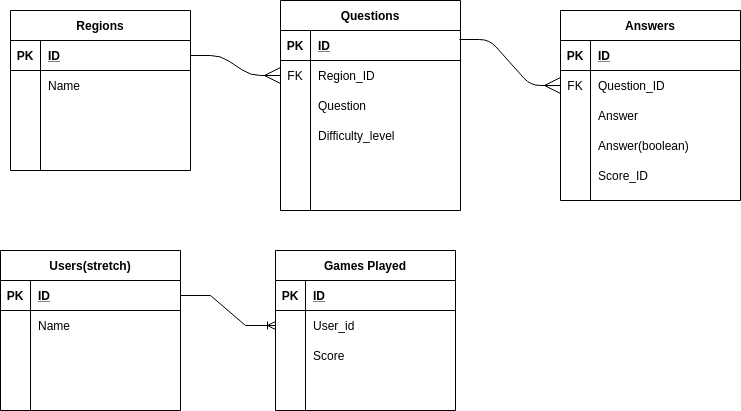

The diagram above was exported from draw.io. Its source (the exported page's mxGraphModel, read from the mxfile embedded in the PNG):
<mxGraphModel dx="1422" dy="1781" grid="1" gridSize="10" guides="1" tooltips="1" connect="1" arrows="1" fold="1" page="1" pageScale="1" pageWidth="850" pageHeight="1100" math="0" shadow="0">
  <root>
    <mxCell id="0" />
    <mxCell id="1" parent="0" />
    <mxCell id="0Lb3vFEPS6tOu37t0mFV-1" value="Regions" style="shape=table;startSize=30;container=1;collapsible=1;childLayout=tableLayout;fixedRows=1;rowLines=0;fontStyle=1;align=center;resizeLast=1;hachureGap=4;pointerEvents=0;" parent="1" vertex="1">
      <mxGeometry x="70" y="40" width="180" height="160" as="geometry" />
    </mxCell>
    <mxCell id="0Lb3vFEPS6tOu37t0mFV-2" value="" style="shape=partialRectangle;collapsible=0;dropTarget=0;pointerEvents=0;fillColor=none;top=0;left=0;bottom=1;right=0;points=[[0,0.5],[1,0.5]];portConstraint=eastwest;" parent="0Lb3vFEPS6tOu37t0mFV-1" vertex="1">
      <mxGeometry y="30" width="180" height="30" as="geometry" />
    </mxCell>
    <mxCell id="0Lb3vFEPS6tOu37t0mFV-3" value="PK" style="shape=partialRectangle;connectable=0;fillColor=none;top=0;left=0;bottom=0;right=0;fontStyle=1;overflow=hidden;" parent="0Lb3vFEPS6tOu37t0mFV-2" vertex="1">
      <mxGeometry width="30" height="30" as="geometry">
        <mxRectangle width="30" height="30" as="alternateBounds" />
      </mxGeometry>
    </mxCell>
    <mxCell id="0Lb3vFEPS6tOu37t0mFV-4" value="ID" style="shape=partialRectangle;connectable=0;fillColor=none;top=0;left=0;bottom=0;right=0;align=left;spacingLeft=6;fontStyle=5;overflow=hidden;" parent="0Lb3vFEPS6tOu37t0mFV-2" vertex="1">
      <mxGeometry x="30" width="150" height="30" as="geometry">
        <mxRectangle width="150" height="30" as="alternateBounds" />
      </mxGeometry>
    </mxCell>
    <mxCell id="0Lb3vFEPS6tOu37t0mFV-5" value="" style="shape=partialRectangle;collapsible=0;dropTarget=0;pointerEvents=0;fillColor=none;top=0;left=0;bottom=0;right=0;points=[[0,0.5],[1,0.5]];portConstraint=eastwest;" parent="0Lb3vFEPS6tOu37t0mFV-1" vertex="1">
      <mxGeometry y="60" width="180" height="30" as="geometry" />
    </mxCell>
    <mxCell id="0Lb3vFEPS6tOu37t0mFV-6" value="" style="shape=partialRectangle;connectable=0;fillColor=none;top=0;left=0;bottom=0;right=0;editable=1;overflow=hidden;" parent="0Lb3vFEPS6tOu37t0mFV-5" vertex="1">
      <mxGeometry width="30" height="30" as="geometry">
        <mxRectangle width="30" height="30" as="alternateBounds" />
      </mxGeometry>
    </mxCell>
    <mxCell id="0Lb3vFEPS6tOu37t0mFV-7" value="Name" style="shape=partialRectangle;connectable=0;fillColor=none;top=0;left=0;bottom=0;right=0;align=left;spacingLeft=6;overflow=hidden;" parent="0Lb3vFEPS6tOu37t0mFV-5" vertex="1">
      <mxGeometry x="30" width="150" height="30" as="geometry">
        <mxRectangle width="150" height="30" as="alternateBounds" />
      </mxGeometry>
    </mxCell>
    <mxCell id="0Lb3vFEPS6tOu37t0mFV-8" value="" style="shape=partialRectangle;collapsible=0;dropTarget=0;pointerEvents=0;fillColor=none;top=0;left=0;bottom=0;right=0;points=[[0,0.5],[1,0.5]];portConstraint=eastwest;" parent="0Lb3vFEPS6tOu37t0mFV-1" vertex="1">
      <mxGeometry y="90" width="180" height="30" as="geometry" />
    </mxCell>
    <mxCell id="0Lb3vFEPS6tOu37t0mFV-9" value="" style="shape=partialRectangle;connectable=0;fillColor=none;top=0;left=0;bottom=0;right=0;editable=1;overflow=hidden;" parent="0Lb3vFEPS6tOu37t0mFV-8" vertex="1">
      <mxGeometry width="30" height="30" as="geometry">
        <mxRectangle width="30" height="30" as="alternateBounds" />
      </mxGeometry>
    </mxCell>
    <mxCell id="0Lb3vFEPS6tOu37t0mFV-10" value="" style="shape=partialRectangle;connectable=0;fillColor=none;top=0;left=0;bottom=0;right=0;align=left;spacingLeft=6;overflow=hidden;" parent="0Lb3vFEPS6tOu37t0mFV-8" vertex="1">
      <mxGeometry x="30" width="150" height="30" as="geometry">
        <mxRectangle width="150" height="30" as="alternateBounds" />
      </mxGeometry>
    </mxCell>
    <mxCell id="0Lb3vFEPS6tOu37t0mFV-11" value="" style="shape=partialRectangle;collapsible=0;dropTarget=0;pointerEvents=0;fillColor=none;top=0;left=0;bottom=0;right=0;points=[[0,0.5],[1,0.5]];portConstraint=eastwest;" parent="0Lb3vFEPS6tOu37t0mFV-1" vertex="1">
      <mxGeometry y="120" width="180" height="30" as="geometry" />
    </mxCell>
    <mxCell id="0Lb3vFEPS6tOu37t0mFV-12" value="" style="shape=partialRectangle;connectable=0;fillColor=none;top=0;left=0;bottom=0;right=0;editable=1;overflow=hidden;" parent="0Lb3vFEPS6tOu37t0mFV-11" vertex="1">
      <mxGeometry width="30" height="30" as="geometry">
        <mxRectangle width="30" height="30" as="alternateBounds" />
      </mxGeometry>
    </mxCell>
    <mxCell id="0Lb3vFEPS6tOu37t0mFV-13" value="" style="shape=partialRectangle;connectable=0;fillColor=none;top=0;left=0;bottom=0;right=0;align=left;spacingLeft=6;overflow=hidden;" parent="0Lb3vFEPS6tOu37t0mFV-11" vertex="1">
      <mxGeometry x="30" width="150" height="30" as="geometry">
        <mxRectangle width="150" height="30" as="alternateBounds" />
      </mxGeometry>
    </mxCell>
    <mxCell id="0Lb3vFEPS6tOu37t0mFV-14" value="Questions" style="shape=table;startSize=30;container=1;collapsible=1;childLayout=tableLayout;fixedRows=1;rowLines=0;fontStyle=1;align=center;resizeLast=1;hachureGap=4;pointerEvents=0;" parent="1" vertex="1">
      <mxGeometry x="340" y="30" width="180" height="210" as="geometry" />
    </mxCell>
    <mxCell id="0Lb3vFEPS6tOu37t0mFV-15" value="" style="shape=partialRectangle;collapsible=0;dropTarget=0;pointerEvents=0;fillColor=none;top=0;left=0;bottom=1;right=0;points=[[0,0.5],[1,0.5]];portConstraint=eastwest;" parent="0Lb3vFEPS6tOu37t0mFV-14" vertex="1">
      <mxGeometry y="30" width="180" height="30" as="geometry" />
    </mxCell>
    <mxCell id="0Lb3vFEPS6tOu37t0mFV-16" value="PK" style="shape=partialRectangle;connectable=0;fillColor=none;top=0;left=0;bottom=0;right=0;fontStyle=1;overflow=hidden;" parent="0Lb3vFEPS6tOu37t0mFV-15" vertex="1">
      <mxGeometry width="30" height="30" as="geometry">
        <mxRectangle width="30" height="30" as="alternateBounds" />
      </mxGeometry>
    </mxCell>
    <mxCell id="0Lb3vFEPS6tOu37t0mFV-17" value="ID" style="shape=partialRectangle;connectable=0;fillColor=none;top=0;left=0;bottom=0;right=0;align=left;spacingLeft=6;fontStyle=5;overflow=hidden;" parent="0Lb3vFEPS6tOu37t0mFV-15" vertex="1">
      <mxGeometry x="30" width="150" height="30" as="geometry">
        <mxRectangle width="150" height="30" as="alternateBounds" />
      </mxGeometry>
    </mxCell>
    <mxCell id="0Lb3vFEPS6tOu37t0mFV-21" value="" style="shape=partialRectangle;collapsible=0;dropTarget=0;pointerEvents=0;fillColor=none;top=0;left=0;bottom=0;right=0;points=[[0,0.5],[1,0.5]];portConstraint=eastwest;" parent="0Lb3vFEPS6tOu37t0mFV-14" vertex="1">
      <mxGeometry y="60" width="180" height="30" as="geometry" />
    </mxCell>
    <mxCell id="0Lb3vFEPS6tOu37t0mFV-22" value="FK" style="shape=partialRectangle;connectable=0;fillColor=none;top=0;left=0;bottom=0;right=0;editable=1;overflow=hidden;" parent="0Lb3vFEPS6tOu37t0mFV-21" vertex="1">
      <mxGeometry width="30" height="30" as="geometry">
        <mxRectangle width="30" height="30" as="alternateBounds" />
      </mxGeometry>
    </mxCell>
    <mxCell id="0Lb3vFEPS6tOu37t0mFV-23" value="Region_ID" style="shape=partialRectangle;connectable=0;fillColor=none;top=0;left=0;bottom=0;right=0;align=left;spacingLeft=6;overflow=hidden;" parent="0Lb3vFEPS6tOu37t0mFV-21" vertex="1">
      <mxGeometry x="30" width="150" height="30" as="geometry">
        <mxRectangle width="150" height="30" as="alternateBounds" />
      </mxGeometry>
    </mxCell>
    <mxCell id="0Lb3vFEPS6tOu37t0mFV-18" value="" style="shape=partialRectangle;collapsible=0;dropTarget=0;pointerEvents=0;fillColor=none;top=0;left=0;bottom=0;right=0;points=[[0,0.5],[1,0.5]];portConstraint=eastwest;" parent="0Lb3vFEPS6tOu37t0mFV-14" vertex="1">
      <mxGeometry y="90" width="180" height="30" as="geometry" />
    </mxCell>
    <mxCell id="0Lb3vFEPS6tOu37t0mFV-19" value="" style="shape=partialRectangle;connectable=0;fillColor=none;top=0;left=0;bottom=0;right=0;editable=1;overflow=hidden;" parent="0Lb3vFEPS6tOu37t0mFV-18" vertex="1">
      <mxGeometry width="30" height="30" as="geometry">
        <mxRectangle width="30" height="30" as="alternateBounds" />
      </mxGeometry>
    </mxCell>
    <mxCell id="0Lb3vFEPS6tOu37t0mFV-20" value="Question" style="shape=partialRectangle;connectable=0;fillColor=none;top=0;left=0;bottom=0;right=0;align=left;spacingLeft=6;overflow=hidden;" parent="0Lb3vFEPS6tOu37t0mFV-18" vertex="1">
      <mxGeometry x="30" width="150" height="30" as="geometry">
        <mxRectangle width="150" height="30" as="alternateBounds" />
      </mxGeometry>
    </mxCell>
    <mxCell id="0Lb3vFEPS6tOu37t0mFV-24" value="" style="shape=partialRectangle;collapsible=0;dropTarget=0;pointerEvents=0;fillColor=none;top=0;left=0;bottom=0;right=0;points=[[0,0.5],[1,0.5]];portConstraint=eastwest;" parent="0Lb3vFEPS6tOu37t0mFV-14" vertex="1">
      <mxGeometry y="120" width="180" height="30" as="geometry" />
    </mxCell>
    <mxCell id="0Lb3vFEPS6tOu37t0mFV-25" value="" style="shape=partialRectangle;connectable=0;fillColor=none;top=0;left=0;bottom=0;right=0;editable=1;overflow=hidden;" parent="0Lb3vFEPS6tOu37t0mFV-24" vertex="1">
      <mxGeometry width="30" height="30" as="geometry">
        <mxRectangle width="30" height="30" as="alternateBounds" />
      </mxGeometry>
    </mxCell>
    <mxCell id="0Lb3vFEPS6tOu37t0mFV-26" value="Difficulty_level" style="shape=partialRectangle;connectable=0;fillColor=none;top=0;left=0;bottom=0;right=0;align=left;spacingLeft=6;overflow=hidden;" parent="0Lb3vFEPS6tOu37t0mFV-24" vertex="1">
      <mxGeometry x="30" width="150" height="30" as="geometry">
        <mxRectangle width="150" height="30" as="alternateBounds" />
      </mxGeometry>
    </mxCell>
    <mxCell id="0Lb3vFEPS6tOu37t0mFV-27" value="Users(stretch)" style="shape=table;startSize=30;container=1;collapsible=1;childLayout=tableLayout;fixedRows=1;rowLines=0;fontStyle=1;align=center;resizeLast=1;hachureGap=4;pointerEvents=0;" parent="1" vertex="1">
      <mxGeometry x="60" y="280" width="180" height="160" as="geometry" />
    </mxCell>
    <mxCell id="0Lb3vFEPS6tOu37t0mFV-28" value="" style="shape=partialRectangle;collapsible=0;dropTarget=0;pointerEvents=0;fillColor=none;top=0;left=0;bottom=1;right=0;points=[[0,0.5],[1,0.5]];portConstraint=eastwest;" parent="0Lb3vFEPS6tOu37t0mFV-27" vertex="1">
      <mxGeometry y="30" width="180" height="30" as="geometry" />
    </mxCell>
    <mxCell id="0Lb3vFEPS6tOu37t0mFV-29" value="PK" style="shape=partialRectangle;connectable=0;fillColor=none;top=0;left=0;bottom=0;right=0;fontStyle=1;overflow=hidden;" parent="0Lb3vFEPS6tOu37t0mFV-28" vertex="1">
      <mxGeometry width="30" height="30" as="geometry">
        <mxRectangle width="30" height="30" as="alternateBounds" />
      </mxGeometry>
    </mxCell>
    <mxCell id="0Lb3vFEPS6tOu37t0mFV-30" value="ID" style="shape=partialRectangle;connectable=0;fillColor=none;top=0;left=0;bottom=0;right=0;align=left;spacingLeft=6;fontStyle=5;overflow=hidden;" parent="0Lb3vFEPS6tOu37t0mFV-28" vertex="1">
      <mxGeometry x="30" width="150" height="30" as="geometry">
        <mxRectangle width="150" height="30" as="alternateBounds" />
      </mxGeometry>
    </mxCell>
    <mxCell id="0Lb3vFEPS6tOu37t0mFV-31" value="" style="shape=partialRectangle;collapsible=0;dropTarget=0;pointerEvents=0;fillColor=none;top=0;left=0;bottom=0;right=0;points=[[0,0.5],[1,0.5]];portConstraint=eastwest;" parent="0Lb3vFEPS6tOu37t0mFV-27" vertex="1">
      <mxGeometry y="60" width="180" height="30" as="geometry" />
    </mxCell>
    <mxCell id="0Lb3vFEPS6tOu37t0mFV-32" value="" style="shape=partialRectangle;connectable=0;fillColor=none;top=0;left=0;bottom=0;right=0;editable=1;overflow=hidden;" parent="0Lb3vFEPS6tOu37t0mFV-31" vertex="1">
      <mxGeometry width="30" height="30" as="geometry">
        <mxRectangle width="30" height="30" as="alternateBounds" />
      </mxGeometry>
    </mxCell>
    <mxCell id="0Lb3vFEPS6tOu37t0mFV-33" value="Name" style="shape=partialRectangle;connectable=0;fillColor=none;top=0;left=0;bottom=0;right=0;align=left;spacingLeft=6;overflow=hidden;" parent="0Lb3vFEPS6tOu37t0mFV-31" vertex="1">
      <mxGeometry x="30" width="150" height="30" as="geometry">
        <mxRectangle width="150" height="30" as="alternateBounds" />
      </mxGeometry>
    </mxCell>
    <mxCell id="0Lb3vFEPS6tOu37t0mFV-34" value="" style="shape=partialRectangle;collapsible=0;dropTarget=0;pointerEvents=0;fillColor=none;top=0;left=0;bottom=0;right=0;points=[[0,0.5],[1,0.5]];portConstraint=eastwest;" parent="0Lb3vFEPS6tOu37t0mFV-27" vertex="1">
      <mxGeometry y="90" width="180" height="30" as="geometry" />
    </mxCell>
    <mxCell id="0Lb3vFEPS6tOu37t0mFV-35" value="" style="shape=partialRectangle;connectable=0;fillColor=none;top=0;left=0;bottom=0;right=0;editable=1;overflow=hidden;" parent="0Lb3vFEPS6tOu37t0mFV-34" vertex="1">
      <mxGeometry width="30" height="30" as="geometry">
        <mxRectangle width="30" height="30" as="alternateBounds" />
      </mxGeometry>
    </mxCell>
    <mxCell id="0Lb3vFEPS6tOu37t0mFV-36" value="" style="shape=partialRectangle;connectable=0;fillColor=none;top=0;left=0;bottom=0;right=0;align=left;spacingLeft=6;overflow=hidden;" parent="0Lb3vFEPS6tOu37t0mFV-34" vertex="1">
      <mxGeometry x="30" width="150" height="30" as="geometry">
        <mxRectangle width="150" height="30" as="alternateBounds" />
      </mxGeometry>
    </mxCell>
    <mxCell id="0Lb3vFEPS6tOu37t0mFV-37" value="" style="shape=partialRectangle;collapsible=0;dropTarget=0;pointerEvents=0;fillColor=none;top=0;left=0;bottom=0;right=0;points=[[0,0.5],[1,0.5]];portConstraint=eastwest;" parent="0Lb3vFEPS6tOu37t0mFV-27" vertex="1">
      <mxGeometry y="120" width="180" height="30" as="geometry" />
    </mxCell>
    <mxCell id="0Lb3vFEPS6tOu37t0mFV-38" value="" style="shape=partialRectangle;connectable=0;fillColor=none;top=0;left=0;bottom=0;right=0;editable=1;overflow=hidden;" parent="0Lb3vFEPS6tOu37t0mFV-37" vertex="1">
      <mxGeometry width="30" height="30" as="geometry">
        <mxRectangle width="30" height="30" as="alternateBounds" />
      </mxGeometry>
    </mxCell>
    <mxCell id="0Lb3vFEPS6tOu37t0mFV-39" value="" style="shape=partialRectangle;connectable=0;fillColor=none;top=0;left=0;bottom=0;right=0;align=left;spacingLeft=6;overflow=hidden;" parent="0Lb3vFEPS6tOu37t0mFV-37" vertex="1">
      <mxGeometry x="30" width="150" height="30" as="geometry">
        <mxRectangle width="150" height="30" as="alternateBounds" />
      </mxGeometry>
    </mxCell>
    <mxCell id="0Lb3vFEPS6tOu37t0mFV-54" value="" style="edgeStyle=entityRelationEdgeStyle;fontSize=12;html=1;endArrow=ERmany;startSize=14;endSize=14;sourcePerimeterSpacing=8;targetPerimeterSpacing=8;exitX=1;exitY=0.5;exitDx=0;exitDy=0;entryX=0;entryY=0.5;entryDx=0;entryDy=0;" parent="1" source="0Lb3vFEPS6tOu37t0mFV-2" target="0Lb3vFEPS6tOu37t0mFV-21" edge="1">
      <mxGeometry width="100" height="100" relative="1" as="geometry">
        <mxPoint x="370" y="340" as="sourcePoint" />
        <mxPoint x="470" y="240" as="targetPoint" />
      </mxGeometry>
    </mxCell>
    <mxCell id="0Lb3vFEPS6tOu37t0mFV-55" value="Answers" style="shape=table;startSize=30;container=1;collapsible=1;childLayout=tableLayout;fixedRows=1;rowLines=0;fontStyle=1;align=center;resizeLast=1;hachureGap=4;pointerEvents=0;" parent="1" vertex="1">
      <mxGeometry x="620" y="40" width="180" height="190" as="geometry" />
    </mxCell>
    <mxCell id="0Lb3vFEPS6tOu37t0mFV-56" value="" style="shape=partialRectangle;collapsible=0;dropTarget=0;pointerEvents=0;fillColor=none;top=0;left=0;bottom=1;right=0;points=[[0,0.5],[1,0.5]];portConstraint=eastwest;" parent="0Lb3vFEPS6tOu37t0mFV-55" vertex="1">
      <mxGeometry y="30" width="180" height="30" as="geometry" />
    </mxCell>
    <mxCell id="0Lb3vFEPS6tOu37t0mFV-57" value="PK" style="shape=partialRectangle;connectable=0;fillColor=none;top=0;left=0;bottom=0;right=0;fontStyle=1;overflow=hidden;" parent="0Lb3vFEPS6tOu37t0mFV-56" vertex="1">
      <mxGeometry width="30" height="30" as="geometry">
        <mxRectangle width="30" height="30" as="alternateBounds" />
      </mxGeometry>
    </mxCell>
    <mxCell id="0Lb3vFEPS6tOu37t0mFV-58" value="ID" style="shape=partialRectangle;connectable=0;fillColor=none;top=0;left=0;bottom=0;right=0;align=left;spacingLeft=6;fontStyle=5;overflow=hidden;" parent="0Lb3vFEPS6tOu37t0mFV-56" vertex="1">
      <mxGeometry x="30" width="150" height="30" as="geometry">
        <mxRectangle width="150" height="30" as="alternateBounds" />
      </mxGeometry>
    </mxCell>
    <mxCell id="0Lb3vFEPS6tOu37t0mFV-62" value="" style="shape=partialRectangle;collapsible=0;dropTarget=0;pointerEvents=0;fillColor=none;top=0;left=0;bottom=0;right=0;points=[[0,0.5],[1,0.5]];portConstraint=eastwest;" parent="0Lb3vFEPS6tOu37t0mFV-55" vertex="1">
      <mxGeometry y="60" width="180" height="30" as="geometry" />
    </mxCell>
    <mxCell id="0Lb3vFEPS6tOu37t0mFV-63" value="FK" style="shape=partialRectangle;connectable=0;fillColor=none;top=0;left=0;bottom=0;right=0;editable=1;overflow=hidden;" parent="0Lb3vFEPS6tOu37t0mFV-62" vertex="1">
      <mxGeometry width="30" height="30" as="geometry">
        <mxRectangle width="30" height="30" as="alternateBounds" />
      </mxGeometry>
    </mxCell>
    <mxCell id="0Lb3vFEPS6tOu37t0mFV-64" value="Question_ID" style="shape=partialRectangle;connectable=0;fillColor=none;top=0;left=0;bottom=0;right=0;align=left;spacingLeft=6;overflow=hidden;" parent="0Lb3vFEPS6tOu37t0mFV-62" vertex="1">
      <mxGeometry x="30" width="150" height="30" as="geometry">
        <mxRectangle width="150" height="30" as="alternateBounds" />
      </mxGeometry>
    </mxCell>
    <mxCell id="0Lb3vFEPS6tOu37t0mFV-65" value="" style="shape=partialRectangle;collapsible=0;dropTarget=0;pointerEvents=0;fillColor=none;top=0;left=0;bottom=0;right=0;points=[[0,0.5],[1,0.5]];portConstraint=eastwest;" parent="0Lb3vFEPS6tOu37t0mFV-55" vertex="1">
      <mxGeometry y="90" width="180" height="30" as="geometry" />
    </mxCell>
    <mxCell id="0Lb3vFEPS6tOu37t0mFV-66" value="" style="shape=partialRectangle;connectable=0;fillColor=none;top=0;left=0;bottom=0;right=0;editable=1;overflow=hidden;" parent="0Lb3vFEPS6tOu37t0mFV-65" vertex="1">
      <mxGeometry width="30" height="30" as="geometry">
        <mxRectangle width="30" height="30" as="alternateBounds" />
      </mxGeometry>
    </mxCell>
    <mxCell id="0Lb3vFEPS6tOu37t0mFV-67" value="Answer" style="shape=partialRectangle;connectable=0;fillColor=none;top=0;left=0;bottom=0;right=0;align=left;spacingLeft=6;overflow=hidden;" parent="0Lb3vFEPS6tOu37t0mFV-65" vertex="1">
      <mxGeometry x="30" width="150" height="30" as="geometry">
        <mxRectangle width="150" height="30" as="alternateBounds" />
      </mxGeometry>
    </mxCell>
    <mxCell id="0Lb3vFEPS6tOu37t0mFV-59" value="" style="shape=partialRectangle;collapsible=0;dropTarget=0;pointerEvents=0;fillColor=none;top=0;left=0;bottom=0;right=0;points=[[0,0.5],[1,0.5]];portConstraint=eastwest;" parent="0Lb3vFEPS6tOu37t0mFV-55" vertex="1">
      <mxGeometry y="120" width="180" height="30" as="geometry" />
    </mxCell>
    <mxCell id="0Lb3vFEPS6tOu37t0mFV-60" value="" style="shape=partialRectangle;connectable=0;fillColor=none;top=0;left=0;bottom=0;right=0;editable=1;overflow=hidden;" parent="0Lb3vFEPS6tOu37t0mFV-59" vertex="1">
      <mxGeometry width="30" height="30" as="geometry">
        <mxRectangle width="30" height="30" as="alternateBounds" />
      </mxGeometry>
    </mxCell>
    <mxCell id="0Lb3vFEPS6tOu37t0mFV-61" value="Answer(boolean)" style="shape=partialRectangle;connectable=0;fillColor=none;top=0;left=0;bottom=0;right=0;align=left;spacingLeft=6;overflow=hidden;" parent="0Lb3vFEPS6tOu37t0mFV-59" vertex="1">
      <mxGeometry x="30" width="150" height="30" as="geometry">
        <mxRectangle width="150" height="30" as="alternateBounds" />
      </mxGeometry>
    </mxCell>
    <mxCell id="0Lb3vFEPS6tOu37t0mFV-70" value="" style="edgeStyle=entityRelationEdgeStyle;fontSize=12;html=1;endArrow=ERmany;startSize=14;endSize=14;sourcePerimeterSpacing=8;targetPerimeterSpacing=8;exitX=0.994;exitY=0.3;exitDx=0;exitDy=0;exitPerimeter=0;entryX=0;entryY=0.5;entryDx=0;entryDy=0;" parent="1" source="0Lb3vFEPS6tOu37t0mFV-15" target="0Lb3vFEPS6tOu37t0mFV-62" edge="1">
      <mxGeometry width="100" height="100" relative="1" as="geometry">
        <mxPoint x="450" y="210" as="sourcePoint" />
        <mxPoint x="550" y="110" as="targetPoint" />
      </mxGeometry>
    </mxCell>
    <mxCell id="0Lb3vFEPS6tOu37t0mFV-86" value="Games Played" style="shape=table;startSize=30;container=1;collapsible=1;childLayout=tableLayout;fixedRows=1;rowLines=0;fontStyle=1;align=center;resizeLast=1;hachureGap=4;pointerEvents=0;" parent="1" vertex="1">
      <mxGeometry x="335" y="280" width="180" height="160" as="geometry" />
    </mxCell>
    <mxCell id="0Lb3vFEPS6tOu37t0mFV-87" value="" style="shape=partialRectangle;collapsible=0;dropTarget=0;pointerEvents=0;fillColor=none;top=0;left=0;bottom=1;right=0;points=[[0,0.5],[1,0.5]];portConstraint=eastwest;" parent="0Lb3vFEPS6tOu37t0mFV-86" vertex="1">
      <mxGeometry y="30" width="180" height="30" as="geometry" />
    </mxCell>
    <mxCell id="0Lb3vFEPS6tOu37t0mFV-88" value="PK" style="shape=partialRectangle;connectable=0;fillColor=none;top=0;left=0;bottom=0;right=0;fontStyle=1;overflow=hidden;" parent="0Lb3vFEPS6tOu37t0mFV-87" vertex="1">
      <mxGeometry width="30" height="30" as="geometry">
        <mxRectangle width="30" height="30" as="alternateBounds" />
      </mxGeometry>
    </mxCell>
    <mxCell id="0Lb3vFEPS6tOu37t0mFV-89" value="ID" style="shape=partialRectangle;connectable=0;fillColor=none;top=0;left=0;bottom=0;right=0;align=left;spacingLeft=6;fontStyle=5;overflow=hidden;" parent="0Lb3vFEPS6tOu37t0mFV-87" vertex="1">
      <mxGeometry x="30" width="150" height="30" as="geometry">
        <mxRectangle width="150" height="30" as="alternateBounds" />
      </mxGeometry>
    </mxCell>
    <mxCell id="0Lb3vFEPS6tOu37t0mFV-90" value="" style="shape=partialRectangle;collapsible=0;dropTarget=0;pointerEvents=0;fillColor=none;top=0;left=0;bottom=0;right=0;points=[[0,0.5],[1,0.5]];portConstraint=eastwest;" parent="0Lb3vFEPS6tOu37t0mFV-86" vertex="1">
      <mxGeometry y="60" width="180" height="30" as="geometry" />
    </mxCell>
    <mxCell id="0Lb3vFEPS6tOu37t0mFV-91" value="" style="shape=partialRectangle;connectable=0;fillColor=none;top=0;left=0;bottom=0;right=0;editable=1;overflow=hidden;" parent="0Lb3vFEPS6tOu37t0mFV-90" vertex="1">
      <mxGeometry width="30" height="30" as="geometry">
        <mxRectangle width="30" height="30" as="alternateBounds" />
      </mxGeometry>
    </mxCell>
    <mxCell id="0Lb3vFEPS6tOu37t0mFV-92" value="User_id" style="shape=partialRectangle;connectable=0;fillColor=none;top=0;left=0;bottom=0;right=0;align=left;spacingLeft=6;overflow=hidden;" parent="0Lb3vFEPS6tOu37t0mFV-90" vertex="1">
      <mxGeometry x="30" width="150" height="30" as="geometry">
        <mxRectangle width="150" height="30" as="alternateBounds" />
      </mxGeometry>
    </mxCell>
    <mxCell id="0Lb3vFEPS6tOu37t0mFV-93" value="" style="shape=partialRectangle;collapsible=0;dropTarget=0;pointerEvents=0;fillColor=none;top=0;left=0;bottom=0;right=0;points=[[0,0.5],[1,0.5]];portConstraint=eastwest;" parent="0Lb3vFEPS6tOu37t0mFV-86" vertex="1">
      <mxGeometry y="90" width="180" height="30" as="geometry" />
    </mxCell>
    <mxCell id="0Lb3vFEPS6tOu37t0mFV-94" value="" style="shape=partialRectangle;connectable=0;fillColor=none;top=0;left=0;bottom=0;right=0;editable=1;overflow=hidden;" parent="0Lb3vFEPS6tOu37t0mFV-93" vertex="1">
      <mxGeometry width="30" height="30" as="geometry">
        <mxRectangle width="30" height="30" as="alternateBounds" />
      </mxGeometry>
    </mxCell>
    <mxCell id="0Lb3vFEPS6tOu37t0mFV-95" value="Score" style="shape=partialRectangle;connectable=0;fillColor=none;top=0;left=0;bottom=0;right=0;align=left;spacingLeft=6;overflow=hidden;" parent="0Lb3vFEPS6tOu37t0mFV-93" vertex="1">
      <mxGeometry x="30" width="150" height="30" as="geometry">
        <mxRectangle width="150" height="30" as="alternateBounds" />
      </mxGeometry>
    </mxCell>
    <mxCell id="0Lb3vFEPS6tOu37t0mFV-96" value="" style="shape=partialRectangle;collapsible=0;dropTarget=0;pointerEvents=0;fillColor=none;top=0;left=0;bottom=0;right=0;points=[[0,0.5],[1,0.5]];portConstraint=eastwest;" parent="0Lb3vFEPS6tOu37t0mFV-86" vertex="1">
      <mxGeometry y="120" width="180" height="30" as="geometry" />
    </mxCell>
    <mxCell id="0Lb3vFEPS6tOu37t0mFV-97" value="" style="shape=partialRectangle;connectable=0;fillColor=none;top=0;left=0;bottom=0;right=0;editable=1;overflow=hidden;" parent="0Lb3vFEPS6tOu37t0mFV-96" vertex="1">
      <mxGeometry width="30" height="30" as="geometry">
        <mxRectangle width="30" height="30" as="alternateBounds" />
      </mxGeometry>
    </mxCell>
    <mxCell id="0Lb3vFEPS6tOu37t0mFV-98" value="" style="shape=partialRectangle;connectable=0;fillColor=none;top=0;left=0;bottom=0;right=0;align=left;spacingLeft=6;overflow=hidden;" parent="0Lb3vFEPS6tOu37t0mFV-96" vertex="1">
      <mxGeometry x="30" width="150" height="30" as="geometry">
        <mxRectangle width="150" height="30" as="alternateBounds" />
      </mxGeometry>
    </mxCell>
    <mxCell id="0Lb3vFEPS6tOu37t0mFV-100" value="Score_ID" style="shape=partialRectangle;connectable=0;fillColor=none;top=0;left=0;bottom=0;right=0;align=left;spacingLeft=6;overflow=hidden;" parent="1" vertex="1">
      <mxGeometry x="650" y="190" width="150" height="30" as="geometry">
        <mxRectangle width="150" height="30" as="alternateBounds" />
      </mxGeometry>
    </mxCell>
    <mxCell id="OZH3B5XL8-8E4FB0aRli-1" value="" style="edgeStyle=entityRelationEdgeStyle;fontSize=12;html=1;endArrow=ERoneToMany;rounded=0;exitX=1;exitY=0.5;exitDx=0;exitDy=0;entryX=0;entryY=0.5;entryDx=0;entryDy=0;" parent="1" source="0Lb3vFEPS6tOu37t0mFV-28" target="0Lb3vFEPS6tOu37t0mFV-90" edge="1">
      <mxGeometry width="100" height="100" relative="1" as="geometry">
        <mxPoint x="370" y="340" as="sourcePoint" />
        <mxPoint x="470" y="240" as="targetPoint" />
      </mxGeometry>
    </mxCell>
  </root>
</mxGraphModel>